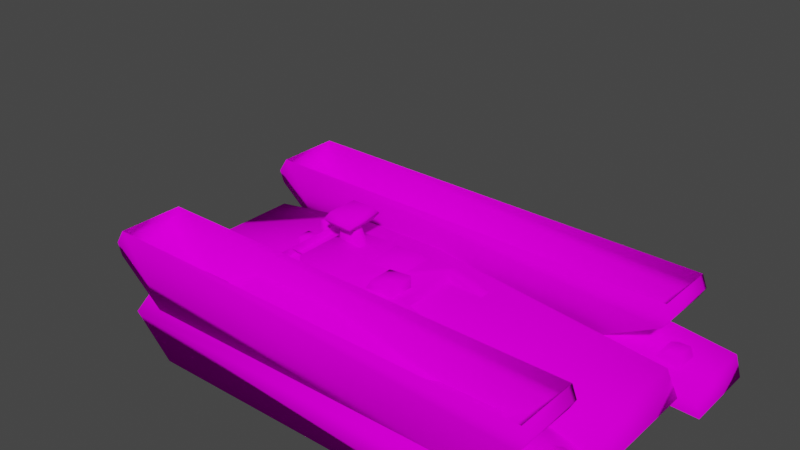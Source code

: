 # Source: enforcer.blend  (saved by Blender 3.5.10; exported with 4.5.12 LTS)
import bpy
from mathutils import Matrix  # noqa: F401  (used for matrix-valued properties, if any)

bpy.ops.wm.read_factory_settings(use_empty=True)
scene = bpy.context.scene
scene.name = 'Scene'

# ---- collections
col_collection = bpy.data.collections.new('Collection'); scene.collection.children.link(col_collection)

# ---- images (referenced by path relative to the original .blend; pixels are not part of the script)
import os
ASSET_DIR = os.environ.get("B2B_ASSET_DIR", "")  # directory of the original .blend (textures are referenced by path, not embedded)
HERE = os.path.dirname(os.path.abspath(__file__))  # packed textures are extracted next to this script under _unpacked/

def load_image(name, relpath, width, height, colorspace="sRGB"):
    """Load a texture the original file referenced (path relative to the .blend, or extracted next to this script)."""
    p = next((c for c in (os.path.join(HERE, relpath), os.path.join(ASSET_DIR, relpath)) if relpath and os.path.exists(c)), "")
    if p:
        img = bpy.data.images.load(p, check_existing=True)
        img.name = name
    else:  # same state as the original file: an image datablock whose file is absent (Cycles renders it pink)
        img = bpy.data.images.new(name, width, height)
        img.source = "FILE"
        img.filepath = "//" + (relpath or name)
    img.colorspace_settings.name = colorspace
    return img
img_generic_tiff = load_image('generic.tiff', 'generic.tiff', 1024, 1024, 'sRGB')
img_generic2_tiff = load_image('generic2.tiff', 'generic2.tiff', 1024, 1024, 'sRGB')

# ---- materials (node trees are filled in below, after node groups)
mat_generic1 = bpy.data.materials.new('generic1')
mat_generic1.use_transparent_shadow = False
mat_generic1.diffuse_color = (0.5224, 0.1696, 0.3815, 1.0)
mat_generic2 = bpy.data.materials.new('generic2')
mat_generic2.use_transparent_shadow = False
mat_generic2.diffuse_color = (0.7012, 0.5004, 0.2057, 1.0)

# ---- material node trees
mat_generic1.use_nodes = True; mat_generic1.node_tree.nodes.clear()
_N = mat_generic1.node_tree.nodes; _L = mat_generic1.node_tree.links
n0 = _N.new('ShaderNodeOutputMaterial'); n0.name = 'Material Output'; n0.location = (300, 300)
n1 = _N.new('ShaderNodeBsdfDiffuse'); n1.name = 'Diffuse BSDF'; n1.location = (10, 300)
n1.inputs[1].default_value = 0.5
n2 = _N.new('ShaderNodeTexImage'); n2.name = 'Image Texture'; n2.location = (-280, 280)
n2.image = img_generic_tiff
_L.new(n1.outputs[0], n0.inputs[0])
_L.new(n2.outputs[0], n1.inputs[0])
n0.is_active_output = True
mat_generic2.use_nodes = True; mat_generic2.node_tree.nodes.clear()
_N = mat_generic2.node_tree.nodes; _L = mat_generic2.node_tree.links
n0 = _N.new('ShaderNodeOutputMaterial'); n0.name = 'Material Output'; n0.location = (300, 300)
n1 = _N.new('ShaderNodeBsdfDiffuse'); n1.name = 'Diffuse BSDF'; n1.location = (10, 300)
n1.inputs[1].default_value = 0.5
n2 = _N.new('ShaderNodeTexImage'); n2.name = 'Image Texture'; n2.location = (-280, 280)
n2.image = img_generic2_tiff
_L.new(n1.outputs[0], n0.inputs[0])
_L.new(n2.outputs[0], n1.inputs[0])
n0.is_active_output = True

# ---- world
world_world = bpy.data.worlds.new('World'); scene.world = world_world
world_world.use_nodes = True; world_world.node_tree.nodes.clear()
_N = world_world.node_tree.nodes; _L = world_world.node_tree.links
n0 = _N.new('ShaderNodeOutputWorld'); n0.name = 'World Output'; n0.location = (300, 300)
n1 = _N.new('ShaderNodeBackground'); n1.name = 'Background'; n1.location = (10, 300)
n1.inputs[0].default_value = (0.05088, 0.05088, 0.05088, 1.0)
_L.new(n1.outputs[0], n0.inputs[0])
n0.is_active_output = True
world_world.color = (0.05088, 0.05088, 0.05088)
world_world.use_sun_shadow = False
world_world.sun_shadow_jitter_overblur = 0.0

# ---- meshes
me_treads_enforcer_high_001 = bpy.data.meshes.new('treads enforcer high.001')
me_treads_enforcer_high_001.from_pydata([(-105.6, 68.4, 33.65), (111.7, 68.4, 30.81), (114.1, 68.4, 24.59), (111.0, 68.4, 18.94), (75.35, 68.4, 0.1696), (-84.59, 68.4, 0.178), (-108.2, 68.4, 20.06), (-110.5, 68.4, 26.16), (-105.6, 35.78, 33.65), (-110.5, 35.78, 26.16), (-108.2, 35.78, 20.06), (-84.59, 35.78, 0.178), (75.35, 35.78, 0.1696), (111.0, 35.78, 18.94), (114.1, 35.78, 24.59), (111.7, 35.78, 30.81), (-105.6, -68.4, 33.65), (-110.5, -68.4, 26.16), (-108.2, -68.4, 20.06), (-84.59, -68.4, 0.178), (75.35, -68.4, 0.1696), (111.0, -68.4, 18.94), (114.1, -68.4, 24.59), (111.7, -68.4, 30.81), (-105.6, -35.78, 33.65), (111.7, -35.78, 30.81), (114.1, -35.78, 24.59), (111.0, -35.78, 18.94), (75.35, -35.78, 0.1696), (-84.59, -35.78, 0.178), (-108.2, -35.78, 20.06), (-110.5, -35.78, 26.16)], [], [(0, 1, 2), (0, 2, 3), (0, 3, 4), (0, 4, 5), (0, 5, 6), (0, 6, 7), (8, 9, 10), (8, 10, 11), (8, 11, 12), (8, 12, 13), (8, 13, 14), (8, 14, 15), (12, 11, 5), (5, 4, 12), (11, 10, 6), (6, 5, 11), (10, 9, 7), (7, 6, 10), (9, 8, 0), (0, 7, 9), (15, 14, 2), (2, 1, 15), (14, 13, 3), (3, 2, 14), (13, 12, 4), (4, 3, 13), (16, 17, 18), (16, 18, 19), (16, 19, 20), (16, 20, 21), (16, 21, 22), (16, 22, 23), (24, 25, 26), (24, 26, 27), (24, 27, 28), (24, 28, 29), (24, 29, 30), (24, 30, 31), (28, 20, 19), (19, 29, 28), (29, 19, 18), (18, 30, 29), (30, 18, 17), (17, 31, 30), (31, 17, 16), (16, 24, 31), (25, 23, 22), (22, 26, 25), (26, 22, 21), (21, 27, 26), (27, 21, 20), (20, 28, 27)])
me_treads_enforcer_high_001.polygons.foreach_set('use_smooth', [True] * 52)
_uv = me_treads_enforcer_high_001.uv_layers.new(name='UVMap_0')
_uv.uv.foreach_set('vector', [0.01132, 0.1734, 0.1675, 0.1734, 0.1692, 0.1734, 0.01132, 0.1734, 0.1692, 0.1734, 0.167, 0.1734, 0.01132, 0.1734, 0.167, 0.1734, 0.1413, 0.1734, 0.01132, 0.1734, 0.1413, 0.1734, 0.02643, 0.1734, 0.01132, 0.1734, 0.02643, 0.1734, 0.009431, 0.1734, 0.01132, 0.1734, 0.009431, 0.1734, 0.007808, 0.1734, 0.01132, 0.1349, 0.007808, 0.1349, 0.009431, 0.1349, 0.01132, 0.1349, 0.009431, 0.1349, 0.02643, 0.1349, 0.01132, 0.1349, 0.02643, 0.1349, 0.1413, 0.1349, 0.01132, 0.1349, 0.1413, 0.1349, 0.167, 0.1349, 0.01132, 0.1349, 0.167, 0.1349, 0.1692, 0.1349, 0.01132, 0.1349, 0.1692, 0.1349, 0.1675, 0.1349, 0.1413, 0.1349, 0.02643, 0.1349, 0.02643, 0.1734, 0.02643, 0.1734, 0.1413, 0.1734, 0.1413, 0.1349, 0.02643, 0.1349, 0.009431, 0.1349, 0.009431, 0.1734, 0.009431, 0.1734, 0.02643, 0.1734, 0.02643, 0.1349, 0.009431, 0.1349, 0.007808, 0.1349, 0.007808, 0.1734, 0.007808, 0.1734, 0.009431, 0.1734, 0.009431, 0.1349, 0.007808, 0.1349, 0.01132, 0.1349, 0.01132, 0.1734, 0.01132, 0.1734, 0.007808, 0.1734, 0.007808, 0.1349, 0.1675, 0.1349, 0.1692, 0.1349, 0.1692, 0.1734, 0.1692, 0.1734, 0.1675, 0.1734, 0.1675, 0.1349, 0.1692, 0.1349, 0.167, 0.1349, 0.167, 0.1734, 0.167, 0.1734, 0.1692, 0.1734, 0.1692, 0.1349, 0.167, 0.1349, 0.1413, 0.1349, 0.1413, 0.1734, 0.1413, 0.1734, 0.167, 0.1734, 0.167, 0.1349, 0.01132, 0.01199, 0.007808, 0.01199, 0.009431, 0.01199, 0.01132, 0.01199, 0.009431, 0.01199, 0.02643, 0.01199, 0.01132, 0.01199, 0.02643, 0.01199, 0.1413, 0.01199, 0.01132, 0.01199, 0.1413, 0.01199, 0.167, 0.01199, 0.01132, 0.01199, 0.167, 0.01199, 0.1692, 0.01199, 0.01132, 0.01199, 0.1692, 0.01199, 0.1675, 0.01199, 0.01132, 0.05047, 0.1675, 0.05047, 0.1692, 0.05047, 0.01132, 0.05047, 0.1692, 0.05047, 0.167, 0.05047, 0.01132, 0.05047, 0.167, 0.05047, 0.1413, 0.05047, 0.01132, 0.05047, 0.1413, 0.05047, 0.02643, 0.05047, 0.01132, 0.05047, 0.02643, 0.05047, 0.009431, 0.05047, 0.01132, 0.05047, 0.009431, 0.05047, 0.007808, 0.05047, 0.1413, 0.05047, 0.1413, 0.01199, 0.02643, 0.01199, 0.02643, 0.01199, 0.02643, 0.05047, 0.1413, 0.05047, 0.02643, 0.05047, 0.02643, 0.01199, 0.009431, 0.01199, 0.009431, 0.01199, 0.009431, 0.05047, 0.02643, 0.05047, 0.009431, 0.05047, 0.009431, 0.01199, 0.007808, 0.01199, 0.007808, 0.01199, 0.007808, 0.05047, 0.009431, 0.05047, 0.007808, 0.05047, 0.007808, 0.01199, 0.01132, 0.01199, 0.01132, 0.01199, 0.01132, 0.05047, 0.007808, 0.05047, 0.1675, 0.05047, 0.1675, 0.01199, 0.1692, 0.01199, 0.1692, 0.01199, 0.1692, 0.05047, 0.1675, 0.05047, 0.1692, 0.05047, 0.1692, 0.01199, 0.167, 0.01199, 0.167, 0.01199, 0.167, 0.05047, 0.1692, 0.05047, 0.167, 0.05047, 0.167, 0.01199, 0.1413, 0.01199, 0.1413, 0.01199, 0.1413, 0.05047, 0.167, 0.05047])
me_treads_enforcer_high_001.materials.append(mat_generic1)
me_treads_enforcer_high_001.update()
me_hull_enforcer_medium_001 = bpy.data.meshes.new('hull enforcer medium.001')
me_hull_enforcer_medium_001.from_pydata([(98.04, -32.54, -17.39), (123.1, -32.54, -8.69), (117.1, -32.54, 3.641), (-4.996, -32.54, 17.86), (-51.09, -32.54, 17.86), (-105.3, -32.54, 9.72), (-105.3, -32.54, -1.126), (-86.34, -32.54, -17.39), (98.04, 32.54, -17.39), (-86.34, 32.54, -17.39), (-105.3, 32.54, -1.126), (-105.3, 32.54, 9.72), (-51.09, 32.54, 17.86), (-4.996, 32.54, 17.86), (117.1, 32.54, 3.641), (123.1, 32.54, -8.69), (107.5, -39.11, 2.67), (107.5, -53.04, 2.67), (111.6, -53.04, 4.026), (111.6, -39.11, 4.026), (119.2, -39.11, -1.126), (117.3, -39.11, 4.026), (117.3, -53.04, 4.026), (119.2, -53.04, -1.126), (107.5, 39.11, 2.67), (111.6, 39.11, 4.026), (111.6, 53.04, 4.026), (107.5, 53.04, 2.67), (119.2, 39.11, -1.126), (117.3, 39.11, 4.026), (117.3, 53.04, 4.026), (119.2, 53.04, -1.126), (-97.19, 32.54, -3.837), (-77.3, 71.58, -22.82), (99.2, 71.58, -22.82), (133.6, 32.54, -14.36), (130.6, 32.54, -3.837), (133.6, 71.58, -14.36), (-97.19, 71.58, -3.837), (-94.48, 32.54, 4.297), (103.0, 32.54, 4.297), (130.6, 71.58, -3.837), (-94.48, 65.14, 4.297), (103.0, 65.14, 4.297), (-97.19, -32.54, -3.837), (99.2, -71.58, -22.82), (-77.3, -71.58, -22.82), (133.6, -32.54, -14.36), (130.6, -32.54, -3.837), (133.6, -71.58, -14.36), (-97.19, -71.58, -3.837), (-94.48, -32.54, 4.297), (103.0, -32.54, 4.297), (130.6, -71.58, -3.837), (103.0, -65.14, 4.297), (-94.48, -65.14, 4.297), (-51.09, -58.57, 3.755), (-78.21, -32.54, 3.755), (-4.996, -58.57, 3.755), (62.79, -32.54, 3.755), (-51.09, 58.57, 3.755), (-78.21, 32.54, 3.755), (-4.996, 58.57, 3.755), (62.79, 32.54, 3.755)], [], [(0, 1, 2), (0, 2, 3), (0, 3, 4), (0, 4, 5), (0, 5, 6), (0, 6, 7), (8, 9, 10), (8, 10, 11), (8, 11, 12), (8, 12, 13), (8, 13, 14), (8, 14, 15), (5, 11, 10), (10, 6, 5), (0, 7, 9), (9, 8, 0), (7, 6, 10), (10, 9, 7), (0, 8, 15), (15, 1, 0), (3, 2, 14), (14, 13, 3), (1, 15, 14), (14, 2, 1), (13, 12, 4), (4, 3, 13), (12, 11, 5), (5, 4, 12), (16, 17, 18), (18, 19, 16), (20, 16, 19), (20, 19, 21), (21, 19, 18), (18, 22, 21), (22, 18, 17), (22, 17, 23), (20, 21, 22), (22, 23, 20), (24, 25, 26), (26, 27, 24), (28, 29, 25), (28, 25, 24), (29, 30, 26), (26, 25, 29), (30, 31, 27), (30, 27, 26), (28, 31, 30), (30, 29, 28), (32, 33, 34), (35, 32, 34), (32, 35, 36), (34, 37, 35), (32, 38, 33), (39, 32, 36), (39, 36, 40), (38, 41, 37), (38, 37, 34), (38, 34, 33), (38, 42, 43), (38, 43, 41), (37, 41, 36), (36, 35, 37), (43, 42, 39), (39, 40, 43), (43, 40, 36), (43, 36, 41), (38, 32, 39), (38, 39, 42), (44, 45, 46), (47, 45, 44), (44, 48, 47), (45, 47, 49), (44, 46, 50), (51, 52, 48), (51, 48, 44), (50, 46, 45), (50, 45, 49), (50, 49, 53), (50, 53, 54), (50, 54, 55), (49, 47, 48), (48, 53, 49), (54, 52, 51), (51, 55, 54), (54, 53, 48), (54, 48, 52), (50, 55, 51), (50, 51, 44), (56, 4, 57), (58, 59, 3), (4, 56, 58), (58, 3, 4), (60, 61, 12), (62, 13, 63), (12, 13, 62), (62, 60, 12)])
me_hull_enforcer_medium_001.polygons.foreach_set('use_smooth', [True] * 96)
_uv = me_hull_enforcer_medium_001.uv_layers.new(name='UVMap_0')
_uv.uv.foreach_set('vector', [0.2744, 0.8386, 0.3072, 0.8386, 0.2994, 0.8386, 0.2744, 0.8386, 0.2994, 0.8386, 0.1398, 0.8386, 0.2744, 0.8386, 0.1398, 0.8386, 0.07957, 0.8386, 0.2744, 0.8386, 0.07957, 0.8386, 0.008708, 0.8386, 0.2744, 0.8386, 0.008708, 0.8386, 0.008708, 0.8386, 0.2744, 0.8386, 0.008708, 0.8386, 0.03351, 0.8386, 0.2744, 0.9332, 0.03351, 0.9332, 0.008708, 0.9332, 0.2744, 0.9332, 0.008708, 0.9332, 0.008708, 0.9332, 0.2744, 0.9332, 0.008708, 0.9332, 0.07957, 0.9332, 0.2744, 0.9332, 0.07957, 0.9332, 0.1398, 0.9332, 0.2744, 0.9332, 0.1398, 0.9332, 0.2994, 0.9332, 0.2744, 0.9332, 0.2994, 0.9332, 0.3072, 0.9332, 0.008708, 0.8386, 0.008708, 0.9332, 0.008708, 0.9332, 0.008708, 0.9332, 0.008708, 0.8386, 0.008708, 0.8386, 0.2744, 0.8386, 0.03351, 0.8386, 0.03351, 0.9332, 0.03351, 0.9332, 0.2744, 0.9332, 0.2744, 0.8386, 0.03351, 0.8386, 0.008708, 0.8386, 0.008708, 0.9332, 0.008708, 0.9332, 0.03351, 0.9332, 0.03351, 0.8386, 0.2744, 0.8386, 0.2744, 0.9332, 0.3072, 0.9332, 0.3072, 0.9332, 0.3072, 0.8386, 0.2744, 0.8386, 0.1398, 0.8386, 0.2994, 0.8386, 0.2994, 0.9332, 0.2994, 0.9332, 0.1398, 0.9332, 0.1398, 0.8386, 0.3072, 0.8386, 0.3072, 0.9332, 0.2994, 0.9332, 0.2994, 0.9332, 0.2994, 0.8386, 0.3072, 0.8386, 0.1398, 0.9332, 0.07957, 0.9332, 0.07957, 0.8386, 0.07957, 0.8386, 0.1398, 0.8386, 0.1398, 0.9332, 0.07957, 0.9332, 0.008708, 0.9332, 0.008708, 0.8386, 0.008708, 0.8386, 0.07957, 0.8386, 0.07957, 0.9332, 0.2868, 0.8291, 0.2868, 0.8088, 0.2922, 0.8088, 0.2922, 0.8088, 0.2922, 0.8291, 0.2868, 0.8291, 0.3021, 0.8291, 0.2868, 0.8291, 0.2922, 0.8291, 0.3021, 0.8291, 0.2922, 0.8291, 0.2996, 0.8291, 0.2996, 0.8291, 0.2922, 0.8291, 0.2922, 0.8088, 0.2922, 0.8088, 0.2996, 0.8088, 0.2996, 0.8291, 0.2996, 0.8088, 0.2922, 0.8088, 0.2868, 0.8088, 0.2996, 0.8088, 0.2868, 0.8088, 0.3021, 0.8088, 0.3021, 0.8291, 0.2996, 0.8291, 0.2996, 0.8088, 0.2996, 0.8088, 0.3021, 0.8088, 0.3021, 0.8291, 0.2868, 0.9428, 0.2922, 0.9428, 0.2922, 0.9631, 0.2922, 0.9631, 0.2868, 0.9631, 0.2868, 0.9428, 0.3021, 0.9428, 0.2996, 0.9428, 0.2922, 0.9428, 0.3021, 0.9428, 0.2922, 0.9428, 0.2868, 0.9428, 0.2996, 0.9428, 0.2996, 0.9631, 0.2922, 0.9631, 0.2922, 0.9631, 0.2922, 0.9428, 0.2996, 0.9428, 0.2996, 0.9631, 0.3021, 0.9631, 0.2868, 0.9631, 0.2996, 0.9631, 0.2868, 0.9631, 0.2922, 0.9631, 0.3021, 0.9428, 0.3021, 0.9631, 0.2996, 0.9631, 0.2996, 0.9631, 0.2996, 0.9428, 0.3021, 0.9428, 0.01934, 0.9332, 0.04532, 0.99, 0.276, 0.99, 0.3209, 0.9332, 0.01934, 0.9332, 0.276, 0.99, 0.01934, 0.9332, 0.3209, 0.9332, 0.317, 0.9332, 0.276, 0.99, 0.3209, 0.99, 0.3209, 0.9332, 0.01934, 0.9332, 0.01934, 0.99, 0.04532, 0.99, 0.02288, 0.9332, 0.01934, 0.9332, 0.317, 0.9332, 0.02288, 0.9332, 0.317, 0.9332, 0.2809, 0.9332, 0.01934, 0.99, 0.317, 0.99, 0.3209, 0.99, 0.01934, 0.99, 0.3209, 0.99, 0.276, 0.99, 0.01934, 0.99, 0.276, 0.99, 0.04532, 0.99, 0.01934, 0.99, 0.02288, 0.9806, 0.2809, 0.9806, 0.01934, 0.99, 0.2809, 0.9806, 0.317, 0.99, 0.3209, 0.99, 0.317, 0.99, 0.317, 0.9332, 0.317, 0.9332, 0.3209, 0.9332, 0.3209, 0.99, 0.2809, 0.9806, 0.02288, 0.9806, 0.02288, 0.9332, 0.02288, 0.9332, 0.2809, 0.9332, 0.2809, 0.9806, 0.2809, 0.9806, 0.2809, 0.9332, 0.317, 0.9332, 0.2809, 0.9806, 0.317, 0.9332, 0.317, 0.99, 0.01934, 0.99, 0.01934, 0.9332, 0.02288, 0.9332, 0.01934, 0.99, 0.02288, 0.9332, 0.02288, 0.9806, 0.01934, 0.8386, 0.276, 0.7819, 0.04532, 0.7819, 0.3209, 0.8386, 0.276, 0.7819, 0.01934, 0.8386, 0.01934, 0.8386, 0.317, 0.8386, 0.3209, 0.8386, 0.276, 0.7819, 0.3209, 0.8386, 0.3209, 0.7819, 0.01934, 0.8386, 0.04532, 0.7819, 0.01934, 0.7819, 0.02288, 0.8386, 0.2809, 0.8386, 0.317, 0.8386, 0.02288, 0.8386, 0.317, 0.8386, 0.01934, 0.8386, 0.01934, 0.7819, 0.04532, 0.7819, 0.276, 0.7819, 0.01934, 0.7819, 0.276, 0.7819, 0.3209, 0.7819, 0.01934, 0.7819, 0.3209, 0.7819, 0.317, 0.7819, 0.01934, 0.7819, 0.317, 0.7819, 0.2809, 0.7912, 0.01934, 0.7819, 0.2809, 0.7912, 0.02288, 0.7912, 0.3209, 0.7819, 0.3209, 0.8386, 0.317, 0.8386, 0.317, 0.8386, 0.317, 0.7819, 0.3209, 0.7819, 0.2809, 0.7912, 0.2809, 0.8386, 0.02288, 0.8386, 0.02288, 0.8386, 0.02288, 0.7912, 0.2809, 0.7912, 0.2809, 0.7912, 0.317, 0.7819, 0.317, 0.8386, 0.2809, 0.7912, 0.317, 0.8386, 0.2809, 0.8386, 0.01934, 0.7819, 0.02288, 0.7912, 0.02288, 0.8386, 0.01934, 0.7819, 0.02288, 0.8386, 0.01934, 0.8386, 0.07957, 0.8008, 0.07957, 0.8386, 0.04414, 0.8386, 0.1398, 0.8008, 0.2284, 0.8386, 0.1398, 0.8386, 0.07957, 0.8386, 0.07957, 0.8008, 0.1398, 0.8008, 0.1398, 0.8008, 0.1398, 0.8386, 0.07957, 0.8386, 0.07957, 0.9711, 0.04414, 0.9332, 0.07957, 0.9332, 0.1398, 0.9711, 0.1398, 0.9332, 0.2284, 0.9332, 0.07957, 0.9332, 0.1398, 0.9332, 0.1398, 0.9711, 0.1398, 0.9711, 0.07957, 0.9711, 0.07957, 0.9332])
me_hull_enforcer_medium_001.materials.append(mat_generic1)
me_hull_enforcer_medium_001.update()
me_turret_enforcer_medium_001 = bpy.data.meshes.new('turret enforcer medium.001')
me_turret_enforcer_medium_001.from_pydata([(-36.51, 28.88, 8.701), (-19.3, 32.53, 4.961), (-19.3, 15.38, 0.6834), (-36.51, 2e-06, 8.701), (-19.3, 2e-06, 0.6834), (20.71, 15.38, 0.6834), (20.71, 32.53, 4.961), (56.06, 23.9, 5.989), (56.06, 2e-06, 5.989), (20.71, 2e-06, 0.6834), (-19.3, -15.38, 0.6834), (20.71, -15.38, 0.6834), (20.71, -32.53, 4.961), (-19.3, -32.53, 4.961), (56.06, -24.23, 5.989), (-36.51, -29.02, 8.701), (-44.62, -17.44, 12.98), (-44.62, 2e-06, 12.98), (-44.62, 17.11, 12.98), (-41.01, 12.47, 30.94), (-42.37, 12.47, 20.37), (-42.37, 7.05, 20.37), (-41.01, 7.05, 30.94), (-29.08, 12.47, 19.56), (-34.51, 12.47, 30.94), (-34.51, 7.05, 30.94), (-29.08, 7.05, 19.56), (-44.49, 20.42, 33.39), (-42.64, 17.9, 30.13), (-42.64, 1.627, 30.13), (-44.49, -0.8948, 33.39), (-30.71, 1.627, 30.13), (-28.86, -0.8948, 33.39), (-30.71, 17.9, 30.13), (-28.86, 20.42, 33.39), (-42.64, 1.627, 36.64), (-42.64, 17.9, 36.64), (-30.71, 1.627, 36.64), (-30.71, 17.9, 36.64), (-17.7, 0.2712, 19.24), (-14.75, 3.213, 22.52), (-14.75, 16.31, 22.52), (-17.7, 19.25, 19.24), (1.286, 0.2712, 19.24), (-1.656, 3.213, 22.52), (-1.656, 16.31, 22.52), (1.286, 19.25, 19.24), (-3.866, -18.44, 19.01), (-0.6125, -18.44, 24.44), (-0.6125, -5.423, 24.44), (-3.866, -5.423, 19.01), (11.32, -18.44, 19.01), (11.32, -18.44, 25.52), (11.32, -5.423, 25.52), (11.32, -5.423, 19.01), (-22.67, 21.58, 19.55), (-44.27, 17.11, 21.14), (-22.67, -22.0, 19.55), (-44.27, -17.44, 21.14), (15.29, -22.0, 19.55), (15.29, -15.94, 19.55), (15.29, 15.94, 19.55), (15.29, 21.58, 19.55), (51.14, 15.94, 7.626), (51.14, -15.94, 7.626), (18.91, -15.94, 7.626), (18.91, 15.94, 7.626), (-56.5, -6.453, 11.62), (-56.5, -6.453, 22.45), (-56.5, 1.053, 22.45), (-56.5, 1.053, 11.62), (-52.12, -6.453, 11.62), (-52.12, -6.453, 22.45), (-52.12, 1.053, 22.45), (-52.12, 1.053, 11.62), (-56.5, 9.748, 11.84), (-56.5, 9.748, 24.64), (-56.5, 19.5, 24.64), (-56.5, 19.5, 11.84), (-52.12, 9.748, 11.84), (-52.12, 9.748, 24.64), (-52.12, 19.5, 24.64), (-52.12, 19.5, 11.84), (-52.05, 15.27, 21.52), (-52.05, 14.59, 21.52), (-43.97, 14.59, 20.68), (-43.97, 15.27, 20.68), (-52.05, -15.27, 21.52), (-43.97, -15.27, 20.68), (-43.97, -14.59, 20.68), (-52.05, -14.59, 21.52), (-52.06, -24.24, 9.987), (-52.06, -24.24, 21.57), (-52.06, 24.37, 21.57), (-52.06, 24.37, 9.987), (-36.51, -29.02, 8.701), (-36.51, 28.88, 8.701)], [], [(0, 1, 2), (3, 0, 2), (4, 10, 3), (3, 2, 4), (5, 6, 7), (5, 7, 8), (9, 5, 8), (8, 11, 9), (2, 1, 6), (6, 5, 2), (10, 11, 12), (12, 13, 10), (10, 2, 5), (5, 11, 10), (11, 8, 14), (12, 11, 14), (10, 15, 3), (10, 13, 15), (15, 16, 17), (15, 17, 3), (3, 17, 18), (3, 18, 0), (19, 20, 21), (21, 22, 19), (23, 24, 25), (25, 26, 23), (22, 21, 26), (22, 26, 25), (19, 24, 23), (19, 23, 20), (27, 28, 29), (27, 29, 30), (30, 29, 31), (30, 31, 32), (32, 31, 33), (32, 33, 34), (34, 33, 28), (34, 28, 27), (29, 28, 33), (33, 31, 29), (27, 30, 35), (27, 35, 36), (30, 32, 37), (30, 37, 35), (32, 34, 38), (32, 38, 37), (34, 27, 36), (34, 36, 38), (35, 37, 38), (38, 36, 35), (39, 40, 41), (39, 41, 42), (43, 44, 40), (43, 40, 39), (44, 45, 41), (41, 40, 44), (45, 46, 42), (45, 42, 41), (43, 46, 45), (43, 45, 44), (47, 48, 49), (49, 50, 47), (51, 52, 48), (51, 48, 47), (52, 53, 49), (49, 48, 52), (53, 54, 50), (53, 50, 49), (51, 54, 53), (53, 52, 51), (55, 18, 56), (55, 0, 18), (16, 57, 58), (57, 16, 15), (57, 59, 60), (57, 60, 61), (57, 61, 62), (57, 62, 55), (7, 62, 61), (7, 61, 63), (7, 63, 64), (64, 60, 59), (64, 59, 14), (14, 7, 64), (65, 64, 63), (63, 66, 65), (66, 63, 61), (65, 60, 64), (66, 61, 60), (60, 65, 66), (18, 16, 58), (58, 56, 18), (56, 58, 57), (56, 57, 55), (55, 1, 0), (62, 6, 1), (62, 1, 55), (7, 6, 62), (57, 15, 13), (59, 57, 13), (59, 13, 12), (59, 12, 14), (67, 68, 69), (69, 70, 67), (71, 72, 68), (68, 67, 71), (72, 73, 69), (69, 68, 72), (73, 74, 70), (70, 69, 73), (74, 71, 67), (67, 70, 74), (71, 74, 73), (73, 72, 71), (75, 76, 77), (77, 78, 75), (79, 80, 76), (76, 75, 79), (80, 81, 77), (77, 76, 80), (81, 82, 78), (78, 77, 81), (82, 79, 75), (75, 78, 82), (79, 82, 81), (81, 80, 79), (83, 84, 85), (85, 86, 83), (87, 88, 89), (89, 90, 87), (91, 92, 93), (93, 94, 91), (91, 95, 92), (93, 96, 94), (96, 95, 91), (96, 91, 94)])
me_turret_enforcer_medium_001.polygons.foreach_set('use_smooth', [True] * 136)
me_turret_enforcer_medium_001.polygons.foreach_set('material_index', [0, 0, 0, 0, 0, 0, 0, 0, 0, 0, 0, 0, 0, 0, 0, 0, 0, 0, 0, 0, 0, 0, 0, 0, 0, 0, 0, 0, 0, 0, 0, 0, 0, 0, 0, 0, 0, 0, 0, 0, 0, 0, 0, 0, 0, 0, 0, 0, 0, 0, 0, 0, 0, 0, 0, 0, 0, 0, 0, 0, 0, 0, 0, 0, 0, 0, 0, 0, 0, 0, 0, 0, 0, 0, 0, 0, 0, 0, 0, 0, 0, 0, 0, 0, 0, 0, 0, 0, 0, 0, 0, 0, 0, 0, 0, 0, 0, 0, 0, 0, 0, 0, 0, 0, 0, 0, 0, 0, 0, 0, 0, 0, 0, 0, 0, 0, 0, 0, 0, 0, 0, 0, 0, 0, 0, 0, 1, 1, 1, 1, 1, 1, 1, 1, 1, 1])
_uv = me_turret_enforcer_medium_001.uv_layers.new(name='UVMap_0')
_uv.uv.foreach_set('vector', [0.03359, 0.9733, 0.06752, 0.9845, 0.06752, 0.9321, 0.03359, 0.8852, 0.03359, 0.9733, 0.06752, 0.9321, 0.06752, 0.8852, 0.06752, 0.8382, 0.03359, 0.8852, 0.03359, 0.8852, 0.06752, 0.9321, 0.06752, 0.8852, 0.1465, 0.9321, 0.1465, 0.9845, 0.2162, 0.9581, 0.1465, 0.9321, 0.2162, 0.9581, 0.2162, 0.8852, 0.1465, 0.8852, 0.1465, 0.9321, 0.2162, 0.8852, 0.2162, 0.8852, 0.1465, 0.8382, 0.1465, 0.8852, 0.06752, 0.9321, 0.06752, 0.9845, 0.1465, 0.9845, 0.1465, 0.9845, 0.1465, 0.9321, 0.06752, 0.9321, 0.06752, 0.8382, 0.1465, 0.8382, 0.1465, 0.7859, 0.1465, 0.7859, 0.06752, 0.7859, 0.06752, 0.8382, 0.06752, 0.8382, 0.06752, 0.9321, 0.1465, 0.9321, 0.1465, 0.9321, 0.1465, 0.8382, 0.06752, 0.8382, 0.1465, 0.8382, 0.2162, 0.8852, 0.2162, 0.8112, 0.1465, 0.7859, 0.1465, 0.8382, 0.2162, 0.8112, 0.06752, 0.8382, 0.03359, 0.7966, 0.03359, 0.8852, 0.06752, 0.8382, 0.06752, 0.7859, 0.03359, 0.7966, 0.03359, 0.7966, 0.01758, 0.8319, 0.01758, 0.8852, 0.03359, 0.7966, 0.01758, 0.8852, 0.03359, 0.8852, 0.03359, 0.8852, 0.01758, 0.8852, 0.01758, 0.9374, 0.03359, 0.8852, 0.01758, 0.9374, 0.03359, 0.9733, 0.02469, 0.9232, 0.02202, 0.9232, 0.02202, 0.9067, 0.02202, 0.9067, 0.02469, 0.9067, 0.02469, 0.9232, 0.04823, 0.9232, 0.03753, 0.9232, 0.03753, 0.9067, 0.03753, 0.9067, 0.04823, 0.9067, 0.04823, 0.9232, 0.02469, 0.9067, 0.02202, 0.9067, 0.04823, 0.9067, 0.02469, 0.9067, 0.04823, 0.9067, 0.03753, 0.9067, 0.02469, 0.9232, 0.03753, 0.9232, 0.04823, 0.9232, 0.02469, 0.9232, 0.04823, 0.9232, 0.02202, 0.9232, 0.01784, 0.9475, 0.02149, 0.9398, 0.02149, 0.8901, 0.01784, 0.9475, 0.02149, 0.8901, 0.01784, 0.8824, 0.01784, 0.8824, 0.02149, 0.8901, 0.04502, 0.8901, 0.01784, 0.8824, 0.04502, 0.8901, 0.04867, 0.8824, 0.04867, 0.8824, 0.04502, 0.8901, 0.04502, 0.9398, 0.04867, 0.8824, 0.04502, 0.9398, 0.04867, 0.9475, 0.04867, 0.9475, 0.04502, 0.9398, 0.02149, 0.9398, 0.04867, 0.9475, 0.02149, 0.9398, 0.01784, 0.9475, 0.02149, 0.8901, 0.02149, 0.9398, 0.04502, 0.9398, 0.04502, 0.9398, 0.04502, 0.8901, 0.02149, 0.8901, 0.01784, 0.9475, 0.01784, 0.8824, 0.02149, 0.8901, 0.01784, 0.9475, 0.02149, 0.8901, 0.02149, 0.9398, 0.01784, 0.8824, 0.04867, 0.8824, 0.04502, 0.8901, 0.01784, 0.8824, 0.04502, 0.8901, 0.02149, 0.8901, 0.04867, 0.8824, 0.04867, 0.9475, 0.04502, 0.9398, 0.04867, 0.8824, 0.04502, 0.9398, 0.04502, 0.8901, 0.04867, 0.9475, 0.01784, 0.9475, 0.02149, 0.9398, 0.04867, 0.9475, 0.02149, 0.9398, 0.04502, 0.9398, 0.02149, 0.8901, 0.04502, 0.8901, 0.04502, 0.9398, 0.04502, 0.9398, 0.02149, 0.9398, 0.02149, 0.8901, 0.07069, 0.886, 0.0765, 0.895, 0.0765, 0.935, 0.07069, 0.886, 0.0765, 0.935, 0.07069, 0.9439, 0.1081, 0.886, 0.1023, 0.895, 0.0765, 0.895, 0.1081, 0.886, 0.0765, 0.895, 0.07069, 0.886, 0.1023, 0.895, 0.1023, 0.935, 0.0765, 0.935, 0.0765, 0.935, 0.0765, 0.895, 0.1023, 0.895, 0.1023, 0.935, 0.1081, 0.9439, 0.07069, 0.9439, 0.1023, 0.935, 0.07069, 0.9439, 0.0765, 0.935, 0.1081, 0.886, 0.1081, 0.9439, 0.1023, 0.935, 0.1081, 0.886, 0.1023, 0.935, 0.1023, 0.895, 0.09798, 0.8289, 0.1044, 0.8289, 0.1044, 0.8686, 0.1044, 0.8686, 0.09798, 0.8686, 0.09798, 0.8289, 0.1279, 0.8289, 0.1279, 0.8289, 0.1044, 0.8289, 0.1279, 0.8289, 0.1044, 0.8289, 0.09798, 0.8289, 0.1279, 0.8289, 0.1279, 0.8686, 0.1044, 0.8686, 0.1044, 0.8686, 0.1044, 0.8289, 0.1279, 0.8289, 0.1279, 0.8686, 0.1279, 0.8686, 0.09798, 0.8686, 0.1279, 0.8686, 0.09798, 0.8686, 0.1044, 0.8686, 0.1279, 0.8289, 0.1279, 0.8686, 0.1279, 0.8686, 0.1279, 0.8686, 0.1279, 0.8289, 0.1279, 0.8289, 0.06088, 0.951, 0.01758, 0.9374, 0.01828, 0.9374, 0.06088, 0.951, 0.03359, 0.9733, 0.01758, 0.9374, 0.01758, 0.8319, 0.06088, 0.818, 0.01828, 0.8319, 0.06088, 0.818, 0.01758, 0.8319, 0.03359, 0.7966, 0.06088, 0.818, 0.1358, 0.818, 0.1358, 0.8365, 0.06088, 0.818, 0.1358, 0.8365, 0.1358, 0.9338, 0.06088, 0.818, 0.1358, 0.9338, 0.1358, 0.951, 0.06088, 0.818, 0.1358, 0.951, 0.06088, 0.951, 0.2162, 0.9581, 0.1358, 0.951, 0.1358, 0.9338, 0.2162, 0.9581, 0.1358, 0.9338, 0.2065, 0.9338, 0.2162, 0.9581, 0.2065, 0.9338, 0.2065, 0.8365, 0.2065, 0.8365, 0.1358, 0.8365, 0.1358, 0.818, 0.2065, 0.8365, 0.1358, 0.818, 0.2162, 0.8112, 0.2162, 0.8112, 0.2162, 0.9581, 0.2065, 0.8365, 0.1429, 0.8365, 0.2065, 0.8365, 0.2065, 0.9338, 0.2065, 0.9338, 0.1429, 0.9338, 0.1429, 0.8365, 0.1429, 0.9338, 0.2065, 0.9338, 0.1358, 0.9338, 0.1429, 0.8365, 0.1358, 0.8365, 0.2065, 0.8365, 0.1429, 0.9338, 0.1358, 0.9338, 0.1358, 0.8365, 0.1358, 0.8365, 0.1429, 0.8365, 0.1429, 0.9338, 0.01758, 0.9374, 0.01758, 0.8319, 0.01828, 0.8319, 0.01828, 0.8319, 0.01828, 0.9374, 0.01758, 0.9374, 0.01828, 0.9374, 0.01828, 0.8319, 0.06088, 0.818, 0.01828, 0.9374, 0.06088, 0.818, 0.06088, 0.951, 0.06088, 0.951, 0.06752, 0.9845, 0.03359, 0.9733, 0.1358, 0.951, 0.1465, 0.9845, 0.06752, 0.9845, 0.1358, 0.951, 0.06752, 0.9845, 0.06088, 0.951, 0.2162, 0.9581, 0.1465, 0.9845, 0.1358, 0.951, 0.06088, 0.818, 0.03359, 0.7966, 0.06752, 0.7859, 0.1358, 0.818, 0.06088, 0.818, 0.06752, 0.7859, 0.1358, 0.818, 0.06752, 0.7859, 0.1465, 0.7859, 0.1358, 0.818, 0.1465, 0.7859, 0.2162, 0.8112, 0.02716, 0.03971, 0.02716, 0.03971, 0.02716, 0.07783, 0.02716, 0.07783, 0.02716, 0.07783, 0.02716, 0.03971, 0.04895, 0.03971, 0.04895, 0.03971, 0.02716, 0.03971, 0.02716, 0.03971, 0.02716, 0.03971, 0.04895, 0.03971, 0.04895, 0.03971, 0.04895, 0.07783, 0.02716, 0.07783, 0.02716, 0.07783, 0.02716, 0.03971, 0.04895, 0.03971, 0.04895, 0.07783, 0.04895, 0.07783, 0.02716, 0.07783, 0.02716, 0.07783, 0.02716, 0.07783, 0.04895, 0.07783, 0.04895, 0.07783, 0.04895, 0.03971, 0.02716, 0.03971, 0.02716, 0.03971, 0.02716, 0.07783, 0.04895, 0.07783, 0.04895, 0.03971, 0.04895, 0.07783, 0.04895, 0.07783, 0.04895, 0.07783, 0.04895, 0.03971, 0.04895, 0.03971, 0.02716, 0.122, 0.02716, 0.122, 0.02716, 0.1715, 0.02716, 0.1715, 0.02716, 0.1715, 0.02716, 0.122, 0.04895, 0.122, 0.04895, 0.122, 0.02716, 0.122, 0.02716, 0.122, 0.02716, 0.122, 0.04895, 0.122, 0.04895, 0.122, 0.04895, 0.1715, 0.02716, 0.1715, 0.02716, 0.1715, 0.02716, 0.122, 0.04895, 0.122, 0.04895, 0.1715, 0.04895, 0.1715, 0.02716, 0.1715, 0.02716, 0.1715, 0.02716, 0.1715, 0.04895, 0.1715, 0.04895, 0.1715, 0.04895, 0.122, 0.02716, 0.122, 0.02716, 0.122, 0.02716, 0.1715, 0.04895, 0.1715, 0.04895, 0.122, 0.04895, 0.1715, 0.04895, 0.1715, 0.04895, 0.1715, 0.04895, 0.122, 0.04895, 0.122, 0.01874, 0.2428, 0.01874, 0.2396, 0.05728, 0.2396, 0.05728, 0.2396, 0.05728, 0.2428, 0.01874, 0.2428, 0.01874, 0.09927, 0.05728, 0.09927, 0.05728, 0.1025, 0.05728, 0.1025, 0.01874, 0.1025, 0.01874, 0.09927, 0.0187, 0.05705, 0.0187, 0.05705, 0.0187, 0.2857, 0.0187, 0.2857, 0.0187, 0.2857, 0.0187, 0.05705, 0.0187, 0.05705, 0.09287, 0.03461, 0.0187, 0.05705, 0.0187, 0.2857, 0.09287, 0.3068, 0.0187, 0.2857, 0.09287, 0.3068, 0.09287, 0.03461, 0.0187, 0.05705, 0.09287, 0.3068, 0.0187, 0.05705, 0.0187, 0.2857])
me_turret_enforcer_medium_001.materials.append(mat_generic1)
me_turret_enforcer_medium_001.materials.append(mat_generic2)
me_turret_enforcer_medium_001.update()
me_gun_mount_enforcer_medium_001 = bpy.data.meshes.new('gun mount enforcer medium.001')
me_gun_mount_enforcer_medium_001.from_pydata([(-8.989, -12.92, -5.292), (3.596, -12.92, 7.152), (3.596, 12.92, 7.152), (-8.989, 12.92, -5.292), (34.27, -12.92, -4.608), (27.6, -12.92, 7.417), (27.6, 12.92, 7.417), (34.27, 12.92, -4.608), (63.56, -3.339, 3.379), (63.56, 3.244, 3.379), (61.39, 3.244, 6.09), (61.39, -3.339, 6.09), (-13.72, -3.339, 3.65), (-11.0, -3.339, 6.361), (-11.0, 3.244, 6.361), (-13.72, 3.244, 3.65), (92.35, -8.148, -2.431), (92.35, -8.148, 3.833), (-18.71, -12.05, 5.791), (-18.71, -12.05, -4.669), (92.35, 8.148, 3.833), (-18.71, 12.05, 5.791), (92.35, 8.148, -2.431), (-18.71, 12.05, -4.669)], [], [(0, 1, 2), (2, 3, 0), (4, 5, 1), (4, 1, 0), (5, 6, 2), (2, 1, 5), (6, 7, 3), (6, 3, 2), (7, 4, 0), (0, 3, 7), (4, 7, 6), (6, 5, 4), (8, 9, 10), (10, 11, 8), (12, 8, 11), (12, 11, 13), (13, 11, 10), (10, 14, 13), (14, 10, 9), (14, 9, 15), (16, 17, 18), (16, 18, 19), (17, 20, 21), (17, 21, 18), (20, 22, 23), (20, 23, 21), (22, 16, 19), (22, 19, 23), (16, 22, 20), (20, 17, 16), (12, 13, 14), (14, 15, 12)])
me_gun_mount_enforcer_medium_001.polygons.foreach_set('use_smooth', [True] * 32)
_uv = me_gun_mount_enforcer_medium_001.uv_layers.new(name='UVMap_0')
_uv.uv.foreach_set('vector', [0.04909, 0.8686, 0.09331, 0.8686, 0.09331, 0.9686, 0.09331, 0.9686, 0.04909, 0.9686, 0.04909, 0.8686, 0.2011, 0.8686, 0.1777, 0.8686, 0.09331, 0.8686, 0.2011, 0.8686, 0.09331, 0.8686, 0.04909, 0.8686, 0.1777, 0.8686, 0.1777, 0.9686, 0.09331, 0.9686, 0.09331, 0.9686, 0.09331, 0.8686, 0.1777, 0.8686, 0.1777, 0.9686, 0.2011, 0.9686, 0.04909, 0.9686, 0.1777, 0.9686, 0.04909, 0.9686, 0.09331, 0.9686, 0.2011, 0.9686, 0.2011, 0.8686, 0.04909, 0.8686, 0.04909, 0.8686, 0.04909, 0.9686, 0.2011, 0.9686, 0.2011, 0.8686, 0.2011, 0.9686, 0.1777, 0.9686, 0.1777, 0.9686, 0.1777, 0.8686, 0.2011, 0.8686, 0.304, 0.9057, 0.304, 0.9312, 0.2964, 0.9312, 0.2964, 0.9312, 0.2964, 0.9057, 0.304, 0.9057, 0.03248, 0.9057, 0.304, 0.9057, 0.2964, 0.9057, 0.03248, 0.9057, 0.2964, 0.9057, 0.04201, 0.9057, 0.04201, 0.9057, 0.2964, 0.9057, 0.2964, 0.9312, 0.2964, 0.9312, 0.04201, 0.9312, 0.04201, 0.9057, 0.04201, 0.9312, 0.2964, 0.9312, 0.304, 0.9312, 0.04201, 0.9312, 0.304, 0.9312, 0.03248, 0.9312, 0.4052, 0.8871, 0.4052, 0.8871, 0.01494, 0.872, 0.4052, 0.8871, 0.01494, 0.872, 0.01494, 0.872, 0.4052, 0.8871, 0.4052, 0.9501, 0.01494, 0.9652, 0.4052, 0.8871, 0.01494, 0.9652, 0.01494, 0.872, 0.4052, 0.9501, 0.4052, 0.9501, 0.01494, 0.9652, 0.4052, 0.9501, 0.01494, 0.9652, 0.01494, 0.9652, 0.4052, 0.9501, 0.4052, 0.8871, 0.01494, 0.872, 0.4052, 0.9501, 0.01494, 0.872, 0.01494, 0.9652, 0.4052, 0.8871, 0.4052, 0.9501, 0.4052, 0.9501, 0.4052, 0.9501, 0.4052, 0.8871, 0.4052, 0.8871, 0.03248, 0.9057, 0.04201, 0.9057, 0.04201, 0.9312, 0.04201, 0.9312, 0.03248, 0.9312, 0.03248, 0.9057])
me_gun_mount_enforcer_medium_001.materials.append(mat_generic1)
me_gun_mount_enforcer_medium_001.update()
me_gun_enforcer_medium_001 = bpy.data.meshes.new('gun enforcer medium.001')
me_gun_enforcer_medium_001.from_pydata([(54.59, -1.568, 0.5131), (56.76, -1.568, 2.14), (56.76, 1.523, 2.14), (54.59, 1.523, 0.5131), (62.45, -1.568, -0.0292), (62.45, -1.568, 2.14), (62.45, 1.523, 2.14), (62.45, 1.523, -0.0292), (66.21, 2.66, 0.6147), (-3.001, 6.333, 1.44), (-3.001, 0.000514, 2.833), (66.21, 0.000514, 1.2), (-3.001, -6.332, 1.44), (66.21, -2.659, 0.6147), (-3.001, -6.332, -1.346), (66.21, -2.659, -0.5554), (-3.001, 0.000514, -2.739), (66.21, 0.000514, -1.141), (-3.001, 6.333, -1.346), (66.21, 2.66, -0.5554)], [], [(0, 1, 2), (2, 3, 0), (4, 5, 1), (4, 1, 0), (5, 6, 2), (2, 1, 5), (6, 7, 3), (6, 3, 2), (4, 7, 6), (6, 5, 4), (8, 9, 10), (8, 10, 11), (11, 10, 12), (11, 12, 13), (13, 12, 14), (13, 14, 15), (15, 14, 16), (15, 16, 17), (17, 16, 18), (17, 18, 19), (19, 18, 9), (19, 9, 8), (11, 13, 15), (11, 15, 17), (17, 19, 11), (11, 19, 8)])
me_gun_enforcer_medium_001.polygons.foreach_set('use_smooth', [True] * 26)
_uv = me_gun_enforcer_medium_001.uv_layers.new(name='UVMap_0')
_uv.uv.foreach_set('vector', [0.2853, 0.05172, 0.2955, 0.05172, 0.2955, 0.06861, 0.2955, 0.06861, 0.2853, 0.06861, 0.2853, 0.05172, 0.3223, 0.05172, 0.3223, 0.05172, 0.2955, 0.05172, 0.3223, 0.05172, 0.2955, 0.05172, 0.2853, 0.05172, 0.3223, 0.05172, 0.3223, 0.06861, 0.2955, 0.06861, 0.2955, 0.06861, 0.2955, 0.05172, 0.3223, 0.05172, 0.3223, 0.06861, 0.3223, 0.06861, 0.2853, 0.06861, 0.3223, 0.06861, 0.2853, 0.06861, 0.2955, 0.06861, 0.3223, 0.05172, 0.3223, 0.06861, 0.3223, 0.06861, 0.3223, 0.06861, 0.3223, 0.05172, 0.3223, 0.05172, 0.3399, 0.07483, 0.01453, 0.09491, 0.01453, 0.06029, 0.3399, 0.07483, 0.01453, 0.06029, 0.3399, 0.06029, 0.3399, 0.06029, 0.01453, 0.06029, 0.01453, 0.02567, 0.3399, 0.06029, 0.01453, 0.02567, 0.3399, 0.04575, 0.3399, 0.04575, 0.01453, 0.02567, 0.01453, 0.02567, 0.3399, 0.04575, 0.01453, 0.02567, 0.3399, 0.04575, 0.3399, 0.04575, 0.01453, 0.02567, 0.01453, 0.06029, 0.3399, 0.04575, 0.01453, 0.06029, 0.3399, 0.06029, 0.3399, 0.06029, 0.01453, 0.06029, 0.01453, 0.09491, 0.3399, 0.06029, 0.01453, 0.09491, 0.3399, 0.07483, 0.3399, 0.07483, 0.01453, 0.09491, 0.01453, 0.09491, 0.3399, 0.07483, 0.01453, 0.09491, 0.3399, 0.07483, 0.3399, 0.06029, 0.3399, 0.04575, 0.3399, 0.04575, 0.3399, 0.06029, 0.3399, 0.04575, 0.3399, 0.06029, 0.3399, 0.06029, 0.3399, 0.07483, 0.3399, 0.06029, 0.3399, 0.06029, 0.3399, 0.07483, 0.3399, 0.07483])
me_gun_enforcer_medium_001.materials.append(mat_generic1)
me_gun_enforcer_medium_001.update()
arm_armature = bpy.data.armatures.new('Armature')  # bones are not reproduced

# ---- objects
ob_armature = bpy.data.objects.new('Armature', arm_armature)
ob_treads_enforcer_high = bpy.data.objects.new('treads enforcer high', me_treads_enforcer_high_001)
ob_hull_enforcer_medium = bpy.data.objects.new('hull enforcer medium', me_hull_enforcer_medium_001)
ob_turret_enforcer_medium = bpy.data.objects.new('turret enforcer medium', me_turret_enforcer_medium_001)
ob_gun_mount_enforcer_medium = bpy.data.objects.new('gun mount enforcer medium', me_gun_mount_enforcer_medium_001)
ob_gun_enforcer_medium = bpy.data.objects.new('gun enforcer medium', me_gun_enforcer_medium_001)

# ---- transforms, parenting, visibility, modifiers, constraints
ob_armature.location = (0.0, 0.0, 0.0)
ob_treads_enforcer_high.parent = ob_armature
ob_treads_enforcer_high.location = (0.0, 0.0, 0.0)
_vg = ob_treads_enforcer_high.vertex_groups.new(name='treads')
_vg.add([0, 1, 2, 3, 4, 5, 6, 7, 8, 9, 10, 11, 12, 13, 14, 15, 16, 17, 18, 19, 20, 21, 22, 23, 24, 25, 26, 27, 28, 29, 30, 31], 1.0, 'REPLACE')
_m = ob_treads_enforcer_high.modifiers.new('Armature', 'ARMATURE')
_m.object = ob_armature
ob_hull_enforcer_medium.parent = ob_armature
ob_hull_enforcer_medium.location = (0.0, 0.0, 0.0)
_vg = ob_hull_enforcer_medium.vertex_groups.new(name='hull')
_vg.add([0, 1, 2, 3, 4, 5, 6, 7, 8, 9, 10, 11, 12, 13, 14, 15, 16, 17, 18, 19, 20, 21, 22, 23, 24, 25, 26, 27, 28, 29, 30, 31, 32, 33, 34, 35, 36, 37, 38, 39, 40, 41, 42, 43, 44, 45, 46, 47, 48, 49, 50, 51, 52, 53, 54, 55, 56, 57, 58, 59, 60, 61, 62, 63], 1.0, 'REPLACE')
_m = ob_hull_enforcer_medium.modifiers.new('Armature', 'ARMATURE')
_m.object = ob_armature
ob_turret_enforcer_medium.parent = ob_armature
ob_turret_enforcer_medium.location = (0.0, 0.0, 0.0)
_vg = ob_turret_enforcer_medium.vertex_groups.new(name='turret')
_vg.add([0, 1, 2, 3, 4, 5, 6, 7, 8, 9, 10, 11, 12, 13, 14, 15, 16, 17, 18, 19, 20, 21, 22, 23, 24, 25, 26, 27, 28, 29, 30, 31, 32, 33, 34, 35, 36, 37, 38, 39, 40, 41, 42, 43, 44, 45, 46, 47, 48, 49, 50, 51, 52, 53, 54, 55, 56, 57, 58, 59, 60, 61, 62, 63, 64, 65, 66, 67, 68, 69, 70, 71, 72, 73, 74, 75, 76, 77, 78, 79, 80, 81, 82, 83, 84, 85, 86, 87, 88, 89, 90, 91, 92, 93, 94, 95, 96], 1.0, 'REPLACE')
_m = ob_turret_enforcer_medium.modifiers.new('Armature', 'ARMATURE')
_m.object = ob_armature
ob_gun_mount_enforcer_medium.parent = ob_armature
ob_gun_mount_enforcer_medium.location = (0.0, 0.0, 0.0)
_vg = ob_gun_mount_enforcer_medium.vertex_groups.new(name='gun mount')
_vg.add([0, 1, 2, 3, 4, 5, 6, 7, 8, 9, 10, 11, 12, 13, 14, 15, 16, 17, 18, 19, 20, 21, 22, 23], 1.0, 'REPLACE')
_m = ob_gun_mount_enforcer_medium.modifiers.new('Armature', 'ARMATURE')
_m.object = ob_armature
ob_gun_enforcer_medium.parent = ob_armature
ob_gun_enforcer_medium.location = (0.0, 0.0, 0.0)
_vg = ob_gun_enforcer_medium.vertex_groups.new(name='gun')
_vg.add([0, 1, 2, 3, 4, 5, 6, 7, 8, 9, 10, 11, 12, 13, 14, 15, 16, 17, 18, 19], 1.0, 'REPLACE')
_m = ob_gun_enforcer_medium.modifiers.new('Armature', 'ARMATURE')
_m.object = ob_armature

# ---- collection membership
scene.collection.objects.link(ob_armature)
scene.collection.objects.link(ob_treads_enforcer_high)
scene.collection.objects.link(ob_hull_enforcer_medium)
scene.collection.objects.link(ob_turret_enforcer_medium)
scene.collection.objects.link(ob_gun_mount_enforcer_medium)
scene.collection.objects.link(ob_gun_enforcer_medium)

# ---- scene / render settings (as saved in the file)
scene.frame_start = 1; scene.frame_end = 3; scene.frame_set(1)
scene.render.engine = 'BLENDER_EEVEE_NEXT'
scene.render.fps = 30
scene.cycles.sampling_pattern = 'TABULATED_SOBOL'
scene.cycles.use_light_tree = False
scene.view_settings.view_transform = 'Filmic'
bpy.context.view_layer.update()

# ---- added for rendering (the .blend has no active camera and no usable light): camera, sun
cam_auto = bpy.data.cameras.new('AutoCamera')
cam_auto.lens = 50.0
cam_auto.sensor_width = 36.0
cam_auto.clip_end = 4833.05
ob_auto_camera = bpy.data.objects.new('AutoCamera', cam_auto)
scene.collection.objects.link(ob_auto_camera)
ob_auto_camera.location = (276.047, -330.466, 264.912)
ob_auto_camera.rotation_euler = (1.09748, -7.21219e-08, 0.694738)
scene.camera = ob_auto_camera
light_auto_sun = bpy.data.lights.new('AutoSun', 'SUN')
light_auto_sun.energy = 3.0
light_auto_sun.angle = 0.0523599
ob_auto_sun = bpy.data.objects.new('AutoSun', light_auto_sun)
scene.collection.objects.link(ob_auto_sun)
ob_auto_sun.rotation_euler = (0.872665, 0.174533, 0.523599)
bpy.context.view_layer.update()
